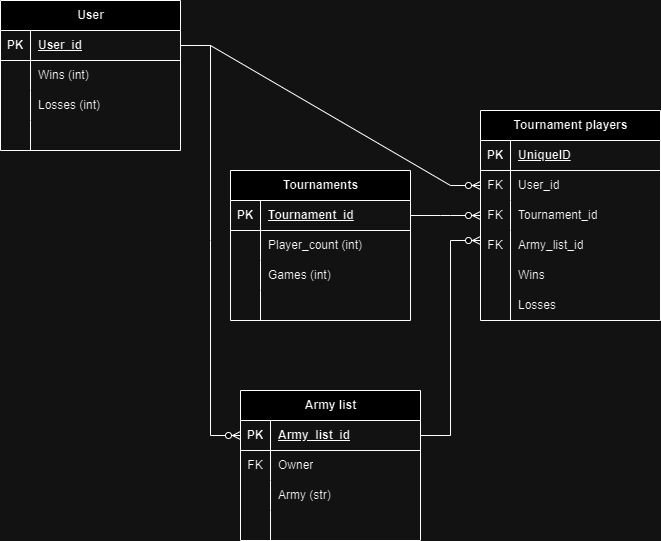

The diagram above was exported from draw.io. Its source (the exported page's mxGraphModel, read from the mxfile embedded in the PNG):
<mxGraphModel dx="472" dy="736" grid="1" gridSize="10" guides="1" tooltips="1" connect="1" arrows="1" fold="1" page="1" pageScale="1" pageWidth="850" pageHeight="1100" math="0" shadow="0">
  <root>
    <mxCell id="0" />
    <mxCell id="1" parent="0" />
    <mxCell id="jtwZOl3vYuNH8XUXd0I_-35" value="Tournaments" style="shape=table;startSize=30;container=1;collapsible=1;childLayout=tableLayout;fixedRows=1;rowLines=0;fontStyle=1;align=center;resizeLast=1;html=1;" vertex="1" parent="1">
      <mxGeometry x="270" y="300" width="180" height="150" as="geometry" />
    </mxCell>
    <mxCell id="jtwZOl3vYuNH8XUXd0I_-36" value="" style="shape=tableRow;horizontal=0;startSize=0;swimlaneHead=0;swimlaneBody=0;fillColor=none;collapsible=0;dropTarget=0;points=[[0,0.5],[1,0.5]];portConstraint=eastwest;top=0;left=0;right=0;bottom=1;" vertex="1" parent="jtwZOl3vYuNH8XUXd0I_-35">
      <mxGeometry y="30" width="180" height="30" as="geometry" />
    </mxCell>
    <mxCell id="jtwZOl3vYuNH8XUXd0I_-37" value="PK" style="shape=partialRectangle;connectable=0;fillColor=none;top=0;left=0;bottom=0;right=0;fontStyle=1;overflow=hidden;whiteSpace=wrap;html=1;" vertex="1" parent="jtwZOl3vYuNH8XUXd0I_-36">
      <mxGeometry width="30" height="30" as="geometry">
        <mxRectangle width="30" height="30" as="alternateBounds" />
      </mxGeometry>
    </mxCell>
    <mxCell id="jtwZOl3vYuNH8XUXd0I_-38" value="Tournament_id" style="shape=partialRectangle;connectable=0;fillColor=none;top=0;left=0;bottom=0;right=0;align=left;spacingLeft=6;fontStyle=5;overflow=hidden;whiteSpace=wrap;html=1;" vertex="1" parent="jtwZOl3vYuNH8XUXd0I_-36">
      <mxGeometry x="30" width="150" height="30" as="geometry">
        <mxRectangle width="150" height="30" as="alternateBounds" />
      </mxGeometry>
    </mxCell>
    <mxCell id="jtwZOl3vYuNH8XUXd0I_-39" value="" style="shape=tableRow;horizontal=0;startSize=0;swimlaneHead=0;swimlaneBody=0;fillColor=none;collapsible=0;dropTarget=0;points=[[0,0.5],[1,0.5]];portConstraint=eastwest;top=0;left=0;right=0;bottom=0;" vertex="1" parent="jtwZOl3vYuNH8XUXd0I_-35">
      <mxGeometry y="60" width="180" height="30" as="geometry" />
    </mxCell>
    <mxCell id="jtwZOl3vYuNH8XUXd0I_-40" value="" style="shape=partialRectangle;connectable=0;fillColor=none;top=0;left=0;bottom=0;right=0;editable=1;overflow=hidden;whiteSpace=wrap;html=1;" vertex="1" parent="jtwZOl3vYuNH8XUXd0I_-39">
      <mxGeometry width="30" height="30" as="geometry">
        <mxRectangle width="30" height="30" as="alternateBounds" />
      </mxGeometry>
    </mxCell>
    <mxCell id="jtwZOl3vYuNH8XUXd0I_-41" value="Player_count (int)" style="shape=partialRectangle;connectable=0;fillColor=none;top=0;left=0;bottom=0;right=0;align=left;spacingLeft=6;overflow=hidden;whiteSpace=wrap;html=1;" vertex="1" parent="jtwZOl3vYuNH8XUXd0I_-39">
      <mxGeometry x="30" width="150" height="30" as="geometry">
        <mxRectangle width="150" height="30" as="alternateBounds" />
      </mxGeometry>
    </mxCell>
    <mxCell id="jtwZOl3vYuNH8XUXd0I_-42" value="" style="shape=tableRow;horizontal=0;startSize=0;swimlaneHead=0;swimlaneBody=0;fillColor=none;collapsible=0;dropTarget=0;points=[[0,0.5],[1,0.5]];portConstraint=eastwest;top=0;left=0;right=0;bottom=0;" vertex="1" parent="jtwZOl3vYuNH8XUXd0I_-35">
      <mxGeometry y="90" width="180" height="30" as="geometry" />
    </mxCell>
    <mxCell id="jtwZOl3vYuNH8XUXd0I_-43" value="" style="shape=partialRectangle;connectable=0;fillColor=none;top=0;left=0;bottom=0;right=0;editable=1;overflow=hidden;whiteSpace=wrap;html=1;" vertex="1" parent="jtwZOl3vYuNH8XUXd0I_-42">
      <mxGeometry width="30" height="30" as="geometry">
        <mxRectangle width="30" height="30" as="alternateBounds" />
      </mxGeometry>
    </mxCell>
    <mxCell id="jtwZOl3vYuNH8XUXd0I_-44" value="Games (int)" style="shape=partialRectangle;connectable=0;fillColor=none;top=0;left=0;bottom=0;right=0;align=left;spacingLeft=6;overflow=hidden;whiteSpace=wrap;html=1;" vertex="1" parent="jtwZOl3vYuNH8XUXd0I_-42">
      <mxGeometry x="30" width="150" height="30" as="geometry">
        <mxRectangle width="150" height="30" as="alternateBounds" />
      </mxGeometry>
    </mxCell>
    <mxCell id="jtwZOl3vYuNH8XUXd0I_-45" value="" style="shape=tableRow;horizontal=0;startSize=0;swimlaneHead=0;swimlaneBody=0;fillColor=none;collapsible=0;dropTarget=0;points=[[0,0.5],[1,0.5]];portConstraint=eastwest;top=0;left=0;right=0;bottom=0;" vertex="1" parent="jtwZOl3vYuNH8XUXd0I_-35">
      <mxGeometry y="120" width="180" height="30" as="geometry" />
    </mxCell>
    <mxCell id="jtwZOl3vYuNH8XUXd0I_-46" value="" style="shape=partialRectangle;connectable=0;fillColor=none;top=0;left=0;bottom=0;right=0;editable=1;overflow=hidden;whiteSpace=wrap;html=1;" vertex="1" parent="jtwZOl3vYuNH8XUXd0I_-45">
      <mxGeometry width="30" height="30" as="geometry">
        <mxRectangle width="30" height="30" as="alternateBounds" />
      </mxGeometry>
    </mxCell>
    <mxCell id="jtwZOl3vYuNH8XUXd0I_-47" value="" style="shape=partialRectangle;connectable=0;fillColor=none;top=0;left=0;bottom=0;right=0;align=left;spacingLeft=6;overflow=hidden;whiteSpace=wrap;html=1;" vertex="1" parent="jtwZOl3vYuNH8XUXd0I_-45">
      <mxGeometry x="30" width="150" height="30" as="geometry">
        <mxRectangle width="150" height="30" as="alternateBounds" />
      </mxGeometry>
    </mxCell>
    <mxCell id="jtwZOl3vYuNH8XUXd0I_-48" value="User" style="shape=table;startSize=30;container=1;collapsible=1;childLayout=tableLayout;fixedRows=1;rowLines=0;fontStyle=1;align=center;resizeLast=1;html=1;" vertex="1" parent="1">
      <mxGeometry x="40" y="130" width="180" height="150" as="geometry" />
    </mxCell>
    <mxCell id="jtwZOl3vYuNH8XUXd0I_-49" value="" style="shape=tableRow;horizontal=0;startSize=0;swimlaneHead=0;swimlaneBody=0;fillColor=none;collapsible=0;dropTarget=0;points=[[0,0.5],[1,0.5]];portConstraint=eastwest;top=0;left=0;right=0;bottom=1;" vertex="1" parent="jtwZOl3vYuNH8XUXd0I_-48">
      <mxGeometry y="30" width="180" height="30" as="geometry" />
    </mxCell>
    <mxCell id="jtwZOl3vYuNH8XUXd0I_-50" value="PK" style="shape=partialRectangle;connectable=0;fillColor=none;top=0;left=0;bottom=0;right=0;fontStyle=1;overflow=hidden;whiteSpace=wrap;html=1;" vertex="1" parent="jtwZOl3vYuNH8XUXd0I_-49">
      <mxGeometry width="30" height="30" as="geometry">
        <mxRectangle width="30" height="30" as="alternateBounds" />
      </mxGeometry>
    </mxCell>
    <mxCell id="jtwZOl3vYuNH8XUXd0I_-51" value="User_id" style="shape=partialRectangle;connectable=0;fillColor=none;top=0;left=0;bottom=0;right=0;align=left;spacingLeft=6;fontStyle=5;overflow=hidden;whiteSpace=wrap;html=1;" vertex="1" parent="jtwZOl3vYuNH8XUXd0I_-49">
      <mxGeometry x="30" width="150" height="30" as="geometry">
        <mxRectangle width="150" height="30" as="alternateBounds" />
      </mxGeometry>
    </mxCell>
    <mxCell id="jtwZOl3vYuNH8XUXd0I_-52" value="" style="shape=tableRow;horizontal=0;startSize=0;swimlaneHead=0;swimlaneBody=0;fillColor=none;collapsible=0;dropTarget=0;points=[[0,0.5],[1,0.5]];portConstraint=eastwest;top=0;left=0;right=0;bottom=0;" vertex="1" parent="jtwZOl3vYuNH8XUXd0I_-48">
      <mxGeometry y="60" width="180" height="30" as="geometry" />
    </mxCell>
    <mxCell id="jtwZOl3vYuNH8XUXd0I_-53" value="" style="shape=partialRectangle;connectable=0;fillColor=none;top=0;left=0;bottom=0;right=0;editable=1;overflow=hidden;whiteSpace=wrap;html=1;" vertex="1" parent="jtwZOl3vYuNH8XUXd0I_-52">
      <mxGeometry width="30" height="30" as="geometry">
        <mxRectangle width="30" height="30" as="alternateBounds" />
      </mxGeometry>
    </mxCell>
    <mxCell id="jtwZOl3vYuNH8XUXd0I_-54" value="Wins (int)" style="shape=partialRectangle;connectable=0;fillColor=none;top=0;left=0;bottom=0;right=0;align=left;spacingLeft=6;overflow=hidden;whiteSpace=wrap;html=1;" vertex="1" parent="jtwZOl3vYuNH8XUXd0I_-52">
      <mxGeometry x="30" width="150" height="30" as="geometry">
        <mxRectangle width="150" height="30" as="alternateBounds" />
      </mxGeometry>
    </mxCell>
    <mxCell id="jtwZOl3vYuNH8XUXd0I_-55" value="" style="shape=tableRow;horizontal=0;startSize=0;swimlaneHead=0;swimlaneBody=0;fillColor=none;collapsible=0;dropTarget=0;points=[[0,0.5],[1,0.5]];portConstraint=eastwest;top=0;left=0;right=0;bottom=0;" vertex="1" parent="jtwZOl3vYuNH8XUXd0I_-48">
      <mxGeometry y="90" width="180" height="30" as="geometry" />
    </mxCell>
    <mxCell id="jtwZOl3vYuNH8XUXd0I_-56" value="" style="shape=partialRectangle;connectable=0;fillColor=none;top=0;left=0;bottom=0;right=0;editable=1;overflow=hidden;whiteSpace=wrap;html=1;" vertex="1" parent="jtwZOl3vYuNH8XUXd0I_-55">
      <mxGeometry width="30" height="30" as="geometry">
        <mxRectangle width="30" height="30" as="alternateBounds" />
      </mxGeometry>
    </mxCell>
    <mxCell id="jtwZOl3vYuNH8XUXd0I_-57" value="Losses (int)" style="shape=partialRectangle;connectable=0;fillColor=none;top=0;left=0;bottom=0;right=0;align=left;spacingLeft=6;overflow=hidden;whiteSpace=wrap;html=1;" vertex="1" parent="jtwZOl3vYuNH8XUXd0I_-55">
      <mxGeometry x="30" width="150" height="30" as="geometry">
        <mxRectangle width="150" height="30" as="alternateBounds" />
      </mxGeometry>
    </mxCell>
    <mxCell id="jtwZOl3vYuNH8XUXd0I_-58" value="" style="shape=tableRow;horizontal=0;startSize=0;swimlaneHead=0;swimlaneBody=0;fillColor=none;collapsible=0;dropTarget=0;points=[[0,0.5],[1,0.5]];portConstraint=eastwest;top=0;left=0;right=0;bottom=0;" vertex="1" parent="jtwZOl3vYuNH8XUXd0I_-48">
      <mxGeometry y="120" width="180" height="30" as="geometry" />
    </mxCell>
    <mxCell id="jtwZOl3vYuNH8XUXd0I_-59" value="" style="shape=partialRectangle;connectable=0;fillColor=none;top=0;left=0;bottom=0;right=0;editable=1;overflow=hidden;whiteSpace=wrap;html=1;" vertex="1" parent="jtwZOl3vYuNH8XUXd0I_-58">
      <mxGeometry width="30" height="30" as="geometry">
        <mxRectangle width="30" height="30" as="alternateBounds" />
      </mxGeometry>
    </mxCell>
    <mxCell id="jtwZOl3vYuNH8XUXd0I_-60" value="" style="shape=partialRectangle;connectable=0;fillColor=none;top=0;left=0;bottom=0;right=0;align=left;spacingLeft=6;overflow=hidden;whiteSpace=wrap;html=1;" vertex="1" parent="jtwZOl3vYuNH8XUXd0I_-58">
      <mxGeometry x="30" width="150" height="30" as="geometry">
        <mxRectangle width="150" height="30" as="alternateBounds" />
      </mxGeometry>
    </mxCell>
    <mxCell id="jtwZOl3vYuNH8XUXd0I_-61" value="Army list" style="shape=table;startSize=30;container=1;collapsible=1;childLayout=tableLayout;fixedRows=1;rowLines=0;fontStyle=1;align=center;resizeLast=1;html=1;" vertex="1" parent="1">
      <mxGeometry x="280" y="520" width="180" height="150" as="geometry" />
    </mxCell>
    <mxCell id="jtwZOl3vYuNH8XUXd0I_-62" value="" style="shape=tableRow;horizontal=0;startSize=0;swimlaneHead=0;swimlaneBody=0;fillColor=none;collapsible=0;dropTarget=0;points=[[0,0.5],[1,0.5]];portConstraint=eastwest;top=0;left=0;right=0;bottom=1;" vertex="1" parent="jtwZOl3vYuNH8XUXd0I_-61">
      <mxGeometry y="30" width="180" height="30" as="geometry" />
    </mxCell>
    <mxCell id="jtwZOl3vYuNH8XUXd0I_-63" value="PK" style="shape=partialRectangle;connectable=0;fillColor=none;top=0;left=0;bottom=0;right=0;fontStyle=1;overflow=hidden;whiteSpace=wrap;html=1;" vertex="1" parent="jtwZOl3vYuNH8XUXd0I_-62">
      <mxGeometry width="30" height="30" as="geometry">
        <mxRectangle width="30" height="30" as="alternateBounds" />
      </mxGeometry>
    </mxCell>
    <mxCell id="jtwZOl3vYuNH8XUXd0I_-64" value="Army_list_id" style="shape=partialRectangle;connectable=0;fillColor=none;top=0;left=0;bottom=0;right=0;align=left;spacingLeft=6;fontStyle=5;overflow=hidden;whiteSpace=wrap;html=1;" vertex="1" parent="jtwZOl3vYuNH8XUXd0I_-62">
      <mxGeometry x="30" width="150" height="30" as="geometry">
        <mxRectangle width="150" height="30" as="alternateBounds" />
      </mxGeometry>
    </mxCell>
    <mxCell id="jtwZOl3vYuNH8XUXd0I_-65" value="" style="shape=tableRow;horizontal=0;startSize=0;swimlaneHead=0;swimlaneBody=0;fillColor=none;collapsible=0;dropTarget=0;points=[[0,0.5],[1,0.5]];portConstraint=eastwest;top=0;left=0;right=0;bottom=0;" vertex="1" parent="jtwZOl3vYuNH8XUXd0I_-61">
      <mxGeometry y="60" width="180" height="30" as="geometry" />
    </mxCell>
    <mxCell id="jtwZOl3vYuNH8XUXd0I_-66" value="FK" style="shape=partialRectangle;connectable=0;fillColor=none;top=0;left=0;bottom=0;right=0;editable=1;overflow=hidden;whiteSpace=wrap;html=1;" vertex="1" parent="jtwZOl3vYuNH8XUXd0I_-65">
      <mxGeometry width="30" height="30" as="geometry">
        <mxRectangle width="30" height="30" as="alternateBounds" />
      </mxGeometry>
    </mxCell>
    <mxCell id="jtwZOl3vYuNH8XUXd0I_-67" value="Owner" style="shape=partialRectangle;connectable=0;fillColor=none;top=0;left=0;bottom=0;right=0;align=left;spacingLeft=6;overflow=hidden;whiteSpace=wrap;html=1;" vertex="1" parent="jtwZOl3vYuNH8XUXd0I_-65">
      <mxGeometry x="30" width="150" height="30" as="geometry">
        <mxRectangle width="150" height="30" as="alternateBounds" />
      </mxGeometry>
    </mxCell>
    <mxCell id="jtwZOl3vYuNH8XUXd0I_-68" value="" style="shape=tableRow;horizontal=0;startSize=0;swimlaneHead=0;swimlaneBody=0;fillColor=none;collapsible=0;dropTarget=0;points=[[0,0.5],[1,0.5]];portConstraint=eastwest;top=0;left=0;right=0;bottom=0;" vertex="1" parent="jtwZOl3vYuNH8XUXd0I_-61">
      <mxGeometry y="90" width="180" height="30" as="geometry" />
    </mxCell>
    <mxCell id="jtwZOl3vYuNH8XUXd0I_-69" value="" style="shape=partialRectangle;connectable=0;fillColor=none;top=0;left=0;bottom=0;right=0;editable=1;overflow=hidden;whiteSpace=wrap;html=1;" vertex="1" parent="jtwZOl3vYuNH8XUXd0I_-68">
      <mxGeometry width="30" height="30" as="geometry">
        <mxRectangle width="30" height="30" as="alternateBounds" />
      </mxGeometry>
    </mxCell>
    <mxCell id="jtwZOl3vYuNH8XUXd0I_-70" value="Army (str)" style="shape=partialRectangle;connectable=0;fillColor=none;top=0;left=0;bottom=0;right=0;align=left;spacingLeft=6;overflow=hidden;whiteSpace=wrap;html=1;" vertex="1" parent="jtwZOl3vYuNH8XUXd0I_-68">
      <mxGeometry x="30" width="150" height="30" as="geometry">
        <mxRectangle width="150" height="30" as="alternateBounds" />
      </mxGeometry>
    </mxCell>
    <mxCell id="jtwZOl3vYuNH8XUXd0I_-71" value="" style="shape=tableRow;horizontal=0;startSize=0;swimlaneHead=0;swimlaneBody=0;fillColor=none;collapsible=0;dropTarget=0;points=[[0,0.5],[1,0.5]];portConstraint=eastwest;top=0;left=0;right=0;bottom=0;" vertex="1" parent="jtwZOl3vYuNH8XUXd0I_-61">
      <mxGeometry y="120" width="180" height="30" as="geometry" />
    </mxCell>
    <mxCell id="jtwZOl3vYuNH8XUXd0I_-72" value="" style="shape=partialRectangle;connectable=0;fillColor=none;top=0;left=0;bottom=0;right=0;editable=1;overflow=hidden;whiteSpace=wrap;html=1;" vertex="1" parent="jtwZOl3vYuNH8XUXd0I_-71">
      <mxGeometry width="30" height="30" as="geometry">
        <mxRectangle width="30" height="30" as="alternateBounds" />
      </mxGeometry>
    </mxCell>
    <mxCell id="jtwZOl3vYuNH8XUXd0I_-73" value="" style="shape=partialRectangle;connectable=0;fillColor=none;top=0;left=0;bottom=0;right=0;align=left;spacingLeft=6;overflow=hidden;whiteSpace=wrap;html=1;" vertex="1" parent="jtwZOl3vYuNH8XUXd0I_-71">
      <mxGeometry x="30" width="150" height="30" as="geometry">
        <mxRectangle width="150" height="30" as="alternateBounds" />
      </mxGeometry>
    </mxCell>
    <mxCell id="jtwZOl3vYuNH8XUXd0I_-74" value="Tournament players" style="shape=table;startSize=30;container=1;collapsible=1;childLayout=tableLayout;fixedRows=1;rowLines=0;fontStyle=1;align=center;resizeLast=1;html=1;" vertex="1" parent="1">
      <mxGeometry x="520" y="240" width="180" height="210" as="geometry" />
    </mxCell>
    <mxCell id="jtwZOl3vYuNH8XUXd0I_-75" value="" style="shape=tableRow;horizontal=0;startSize=0;swimlaneHead=0;swimlaneBody=0;fillColor=none;collapsible=0;dropTarget=0;points=[[0,0.5],[1,0.5]];portConstraint=eastwest;top=0;left=0;right=0;bottom=1;" vertex="1" parent="jtwZOl3vYuNH8XUXd0I_-74">
      <mxGeometry y="30" width="180" height="30" as="geometry" />
    </mxCell>
    <mxCell id="jtwZOl3vYuNH8XUXd0I_-76" value="PK" style="shape=partialRectangle;connectable=0;fillColor=none;top=0;left=0;bottom=0;right=0;fontStyle=1;overflow=hidden;whiteSpace=wrap;html=1;" vertex="1" parent="jtwZOl3vYuNH8XUXd0I_-75">
      <mxGeometry width="30" height="30" as="geometry">
        <mxRectangle width="30" height="30" as="alternateBounds" />
      </mxGeometry>
    </mxCell>
    <mxCell id="jtwZOl3vYuNH8XUXd0I_-77" value="UniqueID" style="shape=partialRectangle;connectable=0;fillColor=none;top=0;left=0;bottom=0;right=0;align=left;spacingLeft=6;fontStyle=5;overflow=hidden;whiteSpace=wrap;html=1;" vertex="1" parent="jtwZOl3vYuNH8XUXd0I_-75">
      <mxGeometry x="30" width="150" height="30" as="geometry">
        <mxRectangle width="150" height="30" as="alternateBounds" />
      </mxGeometry>
    </mxCell>
    <mxCell id="jtwZOl3vYuNH8XUXd0I_-78" value="" style="shape=tableRow;horizontal=0;startSize=0;swimlaneHead=0;swimlaneBody=0;fillColor=none;collapsible=0;dropTarget=0;points=[[0,0.5],[1,0.5]];portConstraint=eastwest;top=0;left=0;right=0;bottom=0;" vertex="1" parent="jtwZOl3vYuNH8XUXd0I_-74">
      <mxGeometry y="60" width="180" height="30" as="geometry" />
    </mxCell>
    <mxCell id="jtwZOl3vYuNH8XUXd0I_-79" value="FK" style="shape=partialRectangle;connectable=0;fillColor=none;top=0;left=0;bottom=0;right=0;editable=1;overflow=hidden;whiteSpace=wrap;html=1;" vertex="1" parent="jtwZOl3vYuNH8XUXd0I_-78">
      <mxGeometry width="30" height="30" as="geometry">
        <mxRectangle width="30" height="30" as="alternateBounds" />
      </mxGeometry>
    </mxCell>
    <mxCell id="jtwZOl3vYuNH8XUXd0I_-80" value="User_id" style="shape=partialRectangle;connectable=0;fillColor=none;top=0;left=0;bottom=0;right=0;align=left;spacingLeft=6;overflow=hidden;whiteSpace=wrap;html=1;" vertex="1" parent="jtwZOl3vYuNH8XUXd0I_-78">
      <mxGeometry x="30" width="150" height="30" as="geometry">
        <mxRectangle width="150" height="30" as="alternateBounds" />
      </mxGeometry>
    </mxCell>
    <mxCell id="jtwZOl3vYuNH8XUXd0I_-81" value="" style="shape=tableRow;horizontal=0;startSize=0;swimlaneHead=0;swimlaneBody=0;fillColor=none;collapsible=0;dropTarget=0;points=[[0,0.5],[1,0.5]];portConstraint=eastwest;top=0;left=0;right=0;bottom=0;" vertex="1" parent="jtwZOl3vYuNH8XUXd0I_-74">
      <mxGeometry y="90" width="180" height="30" as="geometry" />
    </mxCell>
    <mxCell id="jtwZOl3vYuNH8XUXd0I_-82" value="FK" style="shape=partialRectangle;connectable=0;fillColor=none;top=0;left=0;bottom=0;right=0;editable=1;overflow=hidden;whiteSpace=wrap;html=1;" vertex="1" parent="jtwZOl3vYuNH8XUXd0I_-81">
      <mxGeometry width="30" height="30" as="geometry">
        <mxRectangle width="30" height="30" as="alternateBounds" />
      </mxGeometry>
    </mxCell>
    <mxCell id="jtwZOl3vYuNH8XUXd0I_-83" value="Tournament_id" style="shape=partialRectangle;connectable=0;fillColor=none;top=0;left=0;bottom=0;right=0;align=left;spacingLeft=6;overflow=hidden;whiteSpace=wrap;html=1;" vertex="1" parent="jtwZOl3vYuNH8XUXd0I_-81">
      <mxGeometry x="30" width="150" height="30" as="geometry">
        <mxRectangle width="150" height="30" as="alternateBounds" />
      </mxGeometry>
    </mxCell>
    <mxCell id="jtwZOl3vYuNH8XUXd0I_-84" value="" style="shape=tableRow;horizontal=0;startSize=0;swimlaneHead=0;swimlaneBody=0;fillColor=none;collapsible=0;dropTarget=0;points=[[0,0.5],[1,0.5]];portConstraint=eastwest;top=0;left=0;right=0;bottom=0;" vertex="1" parent="jtwZOl3vYuNH8XUXd0I_-74">
      <mxGeometry y="120" width="180" height="90" as="geometry" />
    </mxCell>
    <mxCell id="jtwZOl3vYuNH8XUXd0I_-85" value="" style="shape=partialRectangle;connectable=0;fillColor=none;top=0;left=0;bottom=0;right=0;editable=1;overflow=hidden;whiteSpace=wrap;html=1;" vertex="1" parent="jtwZOl3vYuNH8XUXd0I_-84">
      <mxGeometry width="30" height="90" as="geometry">
        <mxRectangle width="30" height="90" as="alternateBounds" />
      </mxGeometry>
    </mxCell>
    <mxCell id="jtwZOl3vYuNH8XUXd0I_-86" value="" style="shape=partialRectangle;connectable=0;fillColor=none;top=0;left=0;bottom=0;right=0;align=left;spacingLeft=6;overflow=hidden;whiteSpace=wrap;html=1;" vertex="1" parent="jtwZOl3vYuNH8XUXd0I_-84">
      <mxGeometry x="30" width="150" height="90" as="geometry">
        <mxRectangle width="150" height="90" as="alternateBounds" />
      </mxGeometry>
    </mxCell>
    <mxCell id="jtwZOl3vYuNH8XUXd0I_-87" value="FK" style="shape=partialRectangle;connectable=0;fillColor=none;top=0;left=0;bottom=0;right=0;editable=1;overflow=hidden;whiteSpace=wrap;html=1;" vertex="1" parent="1">
      <mxGeometry x="520" y="360" width="30" height="30" as="geometry">
        <mxRectangle width="30" height="30" as="alternateBounds" />
      </mxGeometry>
    </mxCell>
    <mxCell id="jtwZOl3vYuNH8XUXd0I_-88" value="Army_list_id" style="shape=partialRectangle;connectable=0;fillColor=none;top=0;left=0;bottom=0;right=0;align=left;spacingLeft=6;overflow=hidden;whiteSpace=wrap;html=1;" vertex="1" parent="1">
      <mxGeometry x="550" y="360" width="150" height="30" as="geometry">
        <mxRectangle width="150" height="30" as="alternateBounds" />
      </mxGeometry>
    </mxCell>
    <mxCell id="jtwZOl3vYuNH8XUXd0I_-89" value="" style="shape=partialRectangle;connectable=0;fillColor=none;top=0;left=0;bottom=0;right=0;editable=1;overflow=hidden;whiteSpace=wrap;html=1;" vertex="1" parent="1">
      <mxGeometry x="520" y="390" width="30" height="30" as="geometry">
        <mxRectangle width="30" height="30" as="alternateBounds" />
      </mxGeometry>
    </mxCell>
    <mxCell id="jtwZOl3vYuNH8XUXd0I_-90" value="Wins" style="shape=partialRectangle;connectable=0;fillColor=none;top=0;left=0;bottom=0;right=0;align=left;spacingLeft=6;overflow=hidden;whiteSpace=wrap;html=1;" vertex="1" parent="1">
      <mxGeometry x="550" y="390" width="150" height="30" as="geometry">
        <mxRectangle width="150" height="30" as="alternateBounds" />
      </mxGeometry>
    </mxCell>
    <mxCell id="jtwZOl3vYuNH8XUXd0I_-91" value="Losses" style="shape=partialRectangle;connectable=0;fillColor=none;top=0;left=0;bottom=0;right=0;align=left;spacingLeft=6;overflow=hidden;whiteSpace=wrap;html=1;" vertex="1" parent="1">
      <mxGeometry x="550" y="420" width="150" height="30" as="geometry">
        <mxRectangle width="150" height="30" as="alternateBounds" />
      </mxGeometry>
    </mxCell>
    <mxCell id="jtwZOl3vYuNH8XUXd0I_-93" value="" style="edgeStyle=entityRelationEdgeStyle;fontSize=12;html=1;endArrow=ERzeroToMany;endFill=1;rounded=0;entryX=0;entryY=0.5;entryDx=0;entryDy=0;exitX=1;exitY=0.5;exitDx=0;exitDy=0;" edge="1" parent="1" source="jtwZOl3vYuNH8XUXd0I_-49" target="jtwZOl3vYuNH8XUXd0I_-78">
      <mxGeometry width="100" height="100" relative="1" as="geometry">
        <mxPoint x="220" y="170" as="sourcePoint" />
        <mxPoint x="320" y="70" as="targetPoint" />
      </mxGeometry>
    </mxCell>
    <mxCell id="jtwZOl3vYuNH8XUXd0I_-94" value="" style="edgeStyle=entityRelationEdgeStyle;fontSize=12;html=1;endArrow=ERzeroToMany;endFill=1;rounded=0;entryX=0;entryY=0.5;entryDx=0;entryDy=0;exitX=1;exitY=0.5;exitDx=0;exitDy=0;" edge="1" parent="1" source="jtwZOl3vYuNH8XUXd0I_-36" target="jtwZOl3vYuNH8XUXd0I_-81">
      <mxGeometry width="100" height="100" relative="1" as="geometry">
        <mxPoint x="220" y="362.5" as="sourcePoint" />
        <mxPoint x="520" y="507.5" as="targetPoint" />
        <Array as="points">
          <mxPoint x="360" y="340" />
        </Array>
      </mxGeometry>
    </mxCell>
    <mxCell id="jtwZOl3vYuNH8XUXd0I_-95" value="" style="edgeStyle=entityRelationEdgeStyle;fontSize=12;html=1;endArrow=ERzeroToMany;endFill=1;rounded=0;exitX=1;exitY=0.5;exitDx=0;exitDy=0;" edge="1" parent="1" source="jtwZOl3vYuNH8XUXd0I_-62">
      <mxGeometry width="100" height="100" relative="1" as="geometry">
        <mxPoint x="220" y="560" as="sourcePoint" />
        <mxPoint x="520" y="370" as="targetPoint" />
      </mxGeometry>
    </mxCell>
    <mxCell id="jtwZOl3vYuNH8XUXd0I_-100" value="" style="edgeStyle=entityRelationEdgeStyle;fontSize=12;html=1;endArrow=ERzeroToMany;endFill=1;rounded=0;exitX=1;exitY=0.5;exitDx=0;exitDy=0;entryX=0;entryY=0.5;entryDx=0;entryDy=0;" edge="1" parent="1" source="jtwZOl3vYuNH8XUXd0I_-49" target="jtwZOl3vYuNH8XUXd0I_-62">
      <mxGeometry width="100" height="100" relative="1" as="geometry">
        <mxPoint x="-20" y="170" as="sourcePoint" />
        <mxPoint x="40" y="550" as="targetPoint" />
        <Array as="points">
          <mxPoint x="130" y="280" />
          <mxPoint x="280" y="260" />
          <mxPoint x="90" y="280" />
          <mxPoint x="50" y="450" />
        </Array>
      </mxGeometry>
    </mxCell>
  </root>
</mxGraphModel>